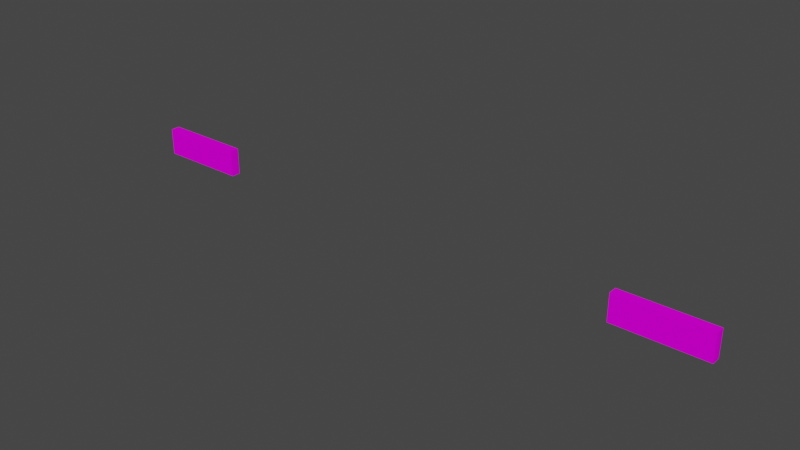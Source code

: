 # Source: VSL_stairneonsigns.blend  (saved by Blender 2.93.20; exported with 4.5.12 LTS)
import bpy
from mathutils import Matrix  # noqa: F401  (used for matrix-valued properties, if any)

bpy.ops.wm.read_factory_settings(use_empty=True)
scene = bpy.context.scene
scene.name = 'Scene'

# ---- images (referenced by path relative to the original .blend; pixels are not part of the script)
import os
ASSET_DIR = os.environ.get("B2B_ASSET_DIR", "")  # directory of the original .blend (textures are referenced by path, not embedded)
HERE = os.path.dirname(os.path.abspath(__file__))  # packed textures are extracted next to this script under _unpacked/

def load_image(name, relpath, width, height, colorspace="sRGB"):
    """Load a texture the original file referenced (path relative to the .blend, or extracted next to this script)."""
    p = next((c for c in (os.path.join(HERE, relpath), os.path.join(ASSET_DIR, relpath)) if relpath and os.path.exists(c)), "")
    if p:
        img = bpy.data.images.load(p, check_existing=True)
        img.name = name
    else:  # same state as the original file: an image datablock whose file is absent (Cycles renders it pink)
        img = bpy.data.images.new(name, width, height)
        img.source = "FILE"
        img.filepath = "//" + (relpath or name)
    img.colorspace_settings.name = colorspace
    return img
img_snsblackmap_tiff = load_image('snsblackmap.TIFF', 'snsblackmap.TIFF', 1024, 1024, 'sRGB')
img_neoncinemam_tiff = load_image('neoncinemam.TIFF', 'neoncinemam.TIFF', 1024, 1024, 'sRGB')
img_neonkaraokem_tiff = load_image('neonkaraokem.TIFF', 'neonkaraokem.TIFF', 1024, 1024, 'sRGB')

# ---- materials (node trees are filled in below, after node groups)
mat_vslsnsblackplastik = bpy.data.materials.new('VSLsnsblackplastik')
mat_vslsnsblackplastik.use_transparent_shadow = False
mat_vslsnsblackplastik.roughness = 0.9623
mat_vslsnsblackplastik.specular_intensity = 0.0
mat_vslsnsneonsign04 = bpy.data.materials.new('VSLsnsneonsign04')
mat_vslsnsneonsign04.use_transparent_shadow = False
mat_vslsnsneonsign04.roughness = 0.9623
mat_vslsnsneonsign04.specular_intensity = 0.0
mat_vslsnsneonsign05 = bpy.data.materials.new('VSLsnsneonsign05')
mat_vslsnsneonsign05.use_transparent_shadow = False
mat_vslsnsneonsign05.roughness = 0.9623
mat_vslsnsneonsign05.specular_intensity = 0.0

# ---- node groups
ng_auto_smooth = bpy.data.node_groups.new('Auto Smooth', 'GeometryNodeTree')
_s = ng_auto_smooth.interface.new_socket(name='Geometry', in_out='OUTPUT', socket_type='NodeSocketGeometry')
_s = ng_auto_smooth.interface.new_socket(name='Geometry', in_out='INPUT', socket_type='NodeSocketGeometry')
_s = ng_auto_smooth.interface.new_socket(name='Angle', in_out='INPUT', socket_type='NodeSocketFloat')
_s.subtype = 'ANGLE'
_s.min_value = 0.0
_s.max_value = 3.142
ng_auto_smooth.is_modifier = True
_N = ng_auto_smooth.nodes; _L = ng_auto_smooth.links
n0 = _N.new('NodeGroupOutput'); n0.name = 'Group Output'; n0.location = (480, -100)
n1 = _N.new('NodeGroupInput'); n1.name = 'Group Input'; n1.location = (-420, -300)
n2 = _N.new('NodeGroupInput'); n2.name = 'Group Input.001'; n2.location = (-60, -100)
n3 = _N.new('GeometryNodeSetShadeSmooth'); n3.name = 'Set Shade Smooth'; n3.location = (120, -100)
n3.domain = 'EDGE'
n4 = _N.new('GeometryNodeSetShadeSmooth'); n4.name = 'Set Shade Smooth.001'; n4.location = (300, -100)
n5 = _N.new('GeometryNodeInputMeshEdgeAngle'); n5.name = 'Edge Angle'; n5.location = (-420, -220)
n6 = _N.new('GeometryNodeInputEdgeSmooth'); n6.name = 'Is Edge Smooth'; n6.location = (-60, -160)
n7 = _N.new('GeometryNodeInputShadeSmooth'); n7.name = 'Is Face Smooth'; n7.location = (-240, -340)
n8 = _N.new('FunctionNodeBooleanMath'); n8.name = 'Boolean Math'; n8.location = (-60, -220)
n9 = _N.new('FunctionNodeCompare'); n9.name = 'Compare'; n9.location = (-240, -180)
n9.operation = 'LESS_EQUAL'
_L.new(n5.outputs[0], n9.inputs[0])
_L.new(n4.outputs[0], n0.inputs[0])
_L.new(n1.outputs[1], n9.inputs[1])
_L.new(n9.outputs[0], n8.inputs[0])
_L.new(n7.outputs[0], n8.inputs[1])
_L.new(n2.outputs[0], n3.inputs[0])
_L.new(n6.outputs[0], n3.inputs[1])
_L.new(n3.outputs[0], n4.inputs[0])
_L.new(n8.outputs[0], n3.inputs[2])
n0.is_active_output = True

# ---- material node trees
mat_vslsnsblackplastik.use_nodes = True; mat_vslsnsblackplastik.node_tree.nodes.clear()
_N = mat_vslsnsblackplastik.node_tree.nodes; _L = mat_vslsnsblackplastik.node_tree.links
n0 = _N.new('ShaderNodeBsdfPrincipled'); n0.name = 'Principled BSDF'; n0.location = (10, 300)
n0.distribution = 'GGX'
n0.subsurface_method = 'BURLEY'
n0.inputs[2].default_value = 0.9623
n0.inputs[3].default_value = 1.45
n0.inputs[13].default_value = 0.0
n0.inputs[27].default_value = (0.0, 0.0, 0.0, 1.0)
n0.inputs[28].default_value = 1.0
n1 = _N.new('ShaderNodeOutputMaterial'); n1.name = 'Material Output'; n1.location = (300, 300)
n2 = _N.new('ShaderNodeTexImage'); n2.name = 'Image Texture'; n2.location = (-300, 600)
n2.image = img_snsblackmap_tiff
_L.new(n0.outputs[0], n1.inputs[0])
_L.new(n2.outputs[0], n0.inputs[0])
n1.is_active_output = True
mat_vslsnsneonsign04.use_nodes = True; mat_vslsnsneonsign04.node_tree.nodes.clear()
_N = mat_vslsnsneonsign04.node_tree.nodes; _L = mat_vslsnsneonsign04.node_tree.links
n0 = _N.new('ShaderNodeBsdfPrincipled'); n0.name = 'Principled BSDF'; n0.location = (10, 300)
n0.distribution = 'GGX'
n0.subsurface_method = 'BURLEY'
n0.inputs[2].default_value = 0.9623
n0.inputs[3].default_value = 1.45
n0.inputs[13].default_value = 0.0
n0.inputs[27].default_value = (0.0, 0.0, 0.0, 1.0)
n0.inputs[28].default_value = 1.0
n1 = _N.new('ShaderNodeOutputMaterial'); n1.name = 'Material Output'; n1.location = (300, 300)
n2 = _N.new('ShaderNodeTexImage'); n2.name = 'Image Texture'; n2.location = (-300, 600)
n2.image = img_neoncinemam_tiff
_L.new(n0.outputs[0], n1.inputs[0])
_L.new(n2.outputs[0], n0.inputs[0])
n1.is_active_output = True
mat_vslsnsneonsign05.use_nodes = True; mat_vslsnsneonsign05.node_tree.nodes.clear()
_N = mat_vslsnsneonsign05.node_tree.nodes; _L = mat_vslsnsneonsign05.node_tree.links
n0 = _N.new('ShaderNodeBsdfPrincipled'); n0.name = 'Principled BSDF'; n0.location = (10, 300)
n0.distribution = 'GGX'
n0.subsurface_method = 'BURLEY'
n0.inputs[2].default_value = 0.9623
n0.inputs[3].default_value = 1.45
n0.inputs[13].default_value = 0.0
n0.inputs[27].default_value = (0.0, 0.0, 0.0, 1.0)
n0.inputs[28].default_value = 1.0
n1 = _N.new('ShaderNodeOutputMaterial'); n1.name = 'Material Output'; n1.location = (300, 300)
n2 = _N.new('ShaderNodeTexImage'); n2.name = 'Image Texture'; n2.location = (-300, 600)
n2.image = img_neonkaraokem_tiff
_L.new(n0.outputs[0], n1.inputs[0])
_L.new(n2.outputs[0], n0.inputs[0])
n1.is_active_output = True

# ---- world
world_world = bpy.data.worlds.new('World'); scene.world = world_world
world_world.use_nodes = True; world_world.node_tree.nodes.clear()
_N = world_world.node_tree.nodes; _L = world_world.node_tree.links
n0 = _N.new('ShaderNodeOutputWorld'); n0.name = 'World Output'; n0.location = (300, 300)
n1 = _N.new('ShaderNodeBackground'); n1.name = 'Background'; n1.location = (10, 300)
n1.inputs[0].default_value = (0.05088, 0.05088, 0.05088, 1.0)
_L.new(n1.outputs[0], n0.inputs[0])
n0.is_active_output = True
world_world.color = (0.05088, 0.05088, 0.05088)
world_world.use_sun_shadow = False
world_world.sun_shadow_jitter_overblur = 0.0

# ---- meshes
me_vsl_stairneonsigns = bpy.data.meshes.new('VSL_stairneonsigns')
me_vsl_stairneonsigns.from_pydata([(-6.209, -0.2753, -0.08635), (-6.209, 0.2753, -0.08635), (-4.374, 0.2753, 0.09715), (-4.374, 0.2753, -0.08635), (-4.374, -0.2753, -0.08635), (-6.209, -0.2753, 0.09715), (-6.209, 0.2753, 0.09715), (-4.374, -0.2753, 0.09715), (4.374, -0.2753, -0.08635), (4.374, -0.2753, 0.09715), (4.374, 0.2753, 0.09715), (6.209, 0.2753, -0.08635), (6.209, 0.2753, 0.09715), (6.209, -0.2753, 0.09715), (6.209, -0.2753, -0.08635), (4.374, 0.2753, -0.08635)], [], [(1, 6, 2, 3), (2, 7, 4, 3), (4, 7, 5, 0), (6, 1, 0, 5), (6, 5, 7, 2), (11, 14, 8, 15), (14, 13, 9, 8), (10, 15, 8, 9), (15, 10, 12, 11), (12, 13, 14, 11), (13, 12, 10, 9), (0, 1, 3, 4)])
me_vsl_stairneonsigns.polygons.foreach_set('use_smooth', [True] * 12)
me_vsl_stairneonsigns.polygons.foreach_set('material_index', [0, 0, 0, 0, 1, 0, 0, 0, 0, 0, 2, 0])
_uv = me_vsl_stairneonsigns.uv_layers.new(name='UVMap')
_uv.uv.foreach_set('vector', [0.9995, 0.9995, 0.000488, 0.9995, 0.000488, 0.000488, 0.9995, 0.000488, 0.000488, 0.9995, 0.000488, 0.000488, 0.9995, 0.000488, 0.9995, 0.9995, 0.000488, 0.000488, 0.9995, 0.000488, 0.9995, 0.9995, 0.000488, 0.9995, 0.9995, 0.9995, 0.000488, 0.9995, 0.000488, 0.000488, 0.9995, 0.000488, 0.000488, 0.9995, 0.000488, 0.000488, 0.9995, 0.000488, 0.9995, 0.9995, 0.000488, 0.000488, 0.9995, 0.000488, 0.9995, 0.9995, 0.000488, 0.9995, 0.000488, 0.000488, 0.9995, 0.000488, 0.9995, 0.9995, 0.000488, 0.9995, 0.9995, 0.9995, 0.000488, 0.9995, 0.000488, 0.000488, 0.9995, 0.000488, 0.9995, 0.9995, 0.000488, 0.9995, 0.000488, 0.000488, 0.9995, 0.000488, 0.000488, 0.9995, 0.000488, 0.000488, 0.9995, 0.000488, 0.9995, 0.9995, 0.9995, 0.000488, 0.9995, 0.9995, 0.000488, 0.9995, 0.000488, 0.000488, 0.9995, 0.9995, 0.000488, 0.9995, 0.000488, 0.000488, 0.9995, 0.000488])
me_vsl_stairneonsigns.materials.append(mat_vslsnsblackplastik)
me_vsl_stairneonsigns.materials.append(mat_vslsnsneonsign04)
me_vsl_stairneonsigns.materials.append(mat_vslsnsneonsign05)
me_vsl_stairneonsigns.use_remesh_fix_poles = True
me_vsl_stairneonsigns.use_remesh_preserve_attributes = False
me_vsl_stairneonsigns.update()

# ---- objects
ob_vsl_stairneonsigns = bpy.data.objects.new('VSL_stairneonsigns', me_vsl_stairneonsigns)

# ---- transforms, parenting, visibility, modifiers, constraints
ob_vsl_stairneonsigns.location = (0.005756, -7.378, 4.015)
ob_vsl_stairneonsigns.rotation_euler = (1.571, 0.0, 0.0)
_m = ob_vsl_stairneonsigns.modifiers.new('Auto Smooth', 'NODES')
_m.node_group = ng_auto_smooth
_gi = [s.identifier for s in ng_auto_smooth.interface.items_tree if s.item_type == 'SOCKET' and s.in_out == 'INPUT']
_m[_gi[1]] = 1.047  # Angle
_m = ob_vsl_stairneonsigns.modifiers.new('WeightedNormal', 'WEIGHTED_NORMAL')
_m.keep_sharp = True

# ---- collection membership
scene.collection.objects.link(ob_vsl_stairneonsigns)

# ---- scene / render settings (as saved in the file)
scene.frame_start = 1; scene.frame_end = 250; scene.frame_set(1)
scene.render.engine = 'BLENDER_EEVEE_NEXT'
scene.cycles.use_denoising = False
scene.cycles.samples = 128
scene.cycles.sampling_pattern = 'TABULATED_SOBOL'
scene.cycles.use_adaptive_sampling = False
scene.cycles.use_light_tree = False
scene.view_settings.view_transform = 'Filmic'
bpy.context.view_layer.update()

# ---- added for rendering (the .blend has no active camera and no usable light): camera, sun
cam_auto = bpy.data.cameras.new('AutoCamera')
cam_auto.lens = 50.0
cam_auto.sensor_width = 36.0
cam_auto.clip_end = 1000.0
ob_auto_camera = bpy.data.objects.new('AutoCamera', cam_auto)
scene.collection.objects.link(ob_auto_camera)
ob_auto_camera.location = (11.508, -21.1862, 13.2166)
ob_auto_camera.rotation_euler = (1.09748, -7.21219e-08, 0.694738)
scene.camera = ob_auto_camera
light_auto_sun = bpy.data.lights.new('AutoSun', 'SUN')
light_auto_sun.energy = 3.0
light_auto_sun.angle = 0.0523599
ob_auto_sun = bpy.data.objects.new('AutoSun', light_auto_sun)
scene.collection.objects.link(ob_auto_sun)
ob_auto_sun.rotation_euler = (0.872665, 0.174533, 0.523599)
bpy.context.view_layer.update()
